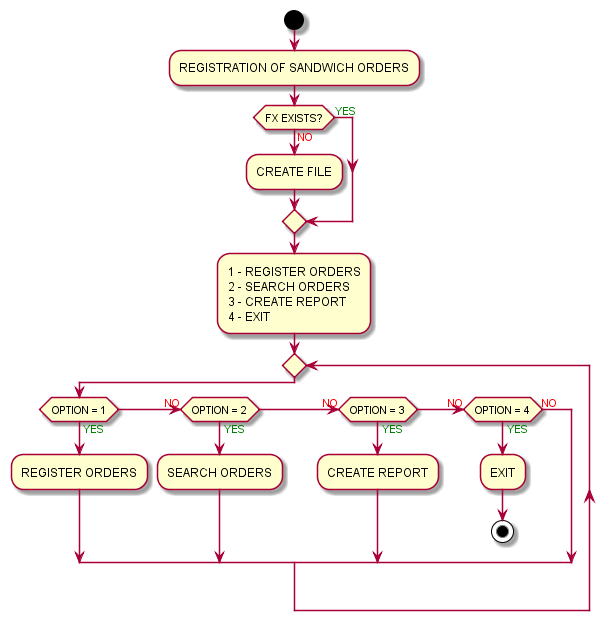

The diagram above was rendered by PlantUML. Its source (embedded in the PNG):
@startuml REGISTRATION OF SANDWICH ORDERS
START 
:REGISTRATION OF SANDWICH ORDERS;
IF (FX EXISTS?) THEN (<COLOR:RED>NO)
    :CREATE FILE;
ELSE (<COLOR:GREEN>YES)
ENDIF
:1 - REGISTER ORDERS
2 - SEARCH ORDERS
3 - CREATE REPORT
4 - EXIT;
REPEAT
IF (OPTION = 1) THEN (<COLOR:GREEN>YES)
    :REGISTER ORDERS;
    (<COLOR:RED>NO) ELSEIF (OPTION = 2) THEN (<COLOR:GREEN>YES)
        :SEARCH ORDERS;
    (<COLOR:RED>NO) ELSEIF (OPTION = 3) THEN (<COLOR:GREEN>YES)
        :CREATE REPORT; 
    (<COLOR:RED>NO) ELSEIF (OPTION = 4) THEN (<COLOR:GREEN>YES)
        :EXIT;
        STOP
    ELSE (<COLOR:RED>NO)
ENDIF
@enduml